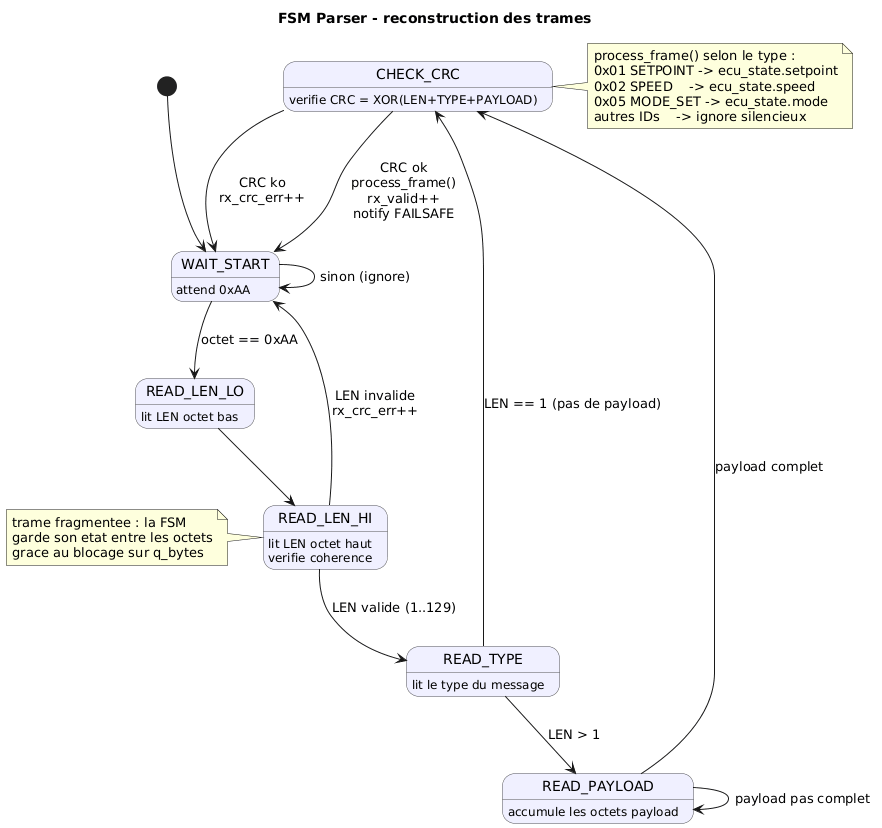

The diagram above was rendered by PlantUML. Its source (embedded in the PNG):
@startuml
title FSM Parser - reconstruction des trames

skinparam state {
    BackgroundColor #F0F0FF
    BorderColor #555555
}

[*] --> WAIT_START

state WAIT_START : attend 0xAA
state READ_LEN_LO : lit LEN octet bas
state READ_LEN_HI : lit LEN octet haut\nverifie coherence
state READ_TYPE : lit le type du message
state READ_PAYLOAD : accumule les octets payload
state CHECK_CRC : verifie CRC = XOR(LEN+TYPE+PAYLOAD)

WAIT_START --> READ_LEN_LO : octet == 0xAA
WAIT_START --> WAIT_START : sinon (ignore)

READ_LEN_LO --> READ_LEN_HI

READ_LEN_HI --> READ_TYPE : LEN valide (1..129)
READ_LEN_HI --> WAIT_START : LEN invalide\nrx_crc_err++

READ_TYPE --> READ_PAYLOAD : LEN > 1
READ_TYPE --> CHECK_CRC : LEN == 1 (pas de payload)

READ_PAYLOAD --> READ_PAYLOAD : payload pas complet
READ_PAYLOAD --> CHECK_CRC : payload complet

CHECK_CRC --> WAIT_START : CRC ok\nprocess_frame()\nrx_valid++\nnotify FAILSAFE
CHECK_CRC --> WAIT_START : CRC ko\nrx_crc_err++

note right of CHECK_CRC
  process_frame() selon le type :
  0x01 SETPOINT -> ecu_state.setpoint
  0x02 SPEED    -> ecu_state.speed
  0x05 MODE_SET -> ecu_state.mode
  autres IDs    -> ignore silencieux
end note

note left of READ_LEN_HI
  trame fragmentee : la FSM
  garde son etat entre les octets
  grace au blocage sur q_bytes
end note
@enduml